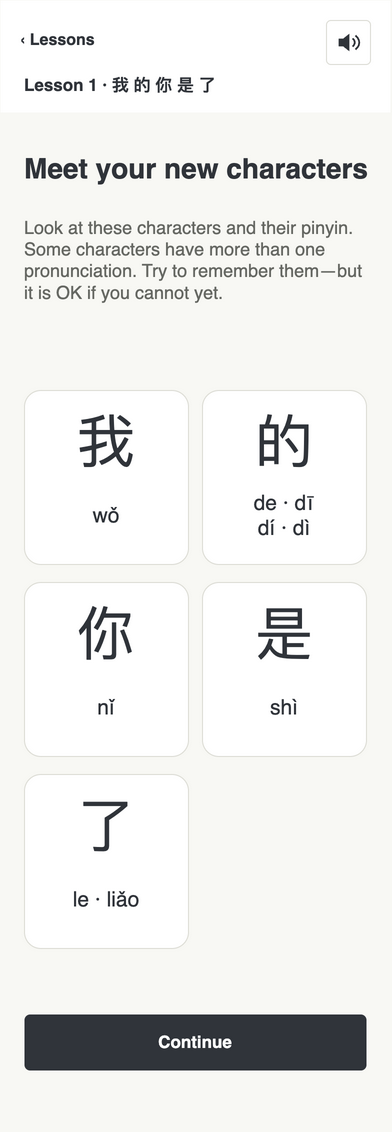

The diagram above was exported from draw.io. Its source (the exported page's mxGraphModel, read from the mxfile embedded in the PNG):
<mxGraphModel dx="390" dy="1130" grid="0" page="1" pageScale="1" pageWidth="390" pageHeight="1130" background="#F8F8F4" adaptiveColors="none" tooltips="1">
  <root>
    <mxCell id="0" />
    <mxCell id="1" parent="0" />
    <mxCell id="2" value="" style="html=1;rounded=1;arcSize=10;fillColor=#F8F8F4;strokeColor=none;" vertex="1" parent="1">
      <mxGeometry as="geometry" x="0" y="0" width="390" height="1130" />
    </mxCell>
    <mxCell id="3" value="" style="html=1;rounded=1;arcSize=10;fillColor=#FFFFFF;strokeColor=none;rounded=0;" vertex="1" parent="1">
      <mxGeometry as="geometry" x="0" y="0" width="390" height="112" />
    </mxCell>
    <mxCell id="4" value="‹  Lessons" style="html=1;text;fillColor=none;strokeColor=none;whiteSpace=wrap;overflow=hidden;fontFamily=Helvetica;fontSize=16;fontColor=#30343A;fontStyle=1;align=left;verticalAlign=middle;spacing=0;" vertex="1" parent="1">
      <mxGeometry as="geometry" x="20" y="19" width="100" height="40" />
    </mxCell>
    <mxCell id="5" value="Lesson 1  ·  我 的 你 是 了" style="html=1;text;fillColor=none;strokeColor=none;whiteSpace=wrap;overflow=hidden;fontFamily=Helvetica;fontSize=17;fontColor=#30343A;fontStyle=1;align=left;verticalAlign=middle;spacing=0;" vertex="1" parent="1">
      <mxGeometry as="geometry" x="24" y="70" width="342" height="30" />
    </mxCell>
    <mxCell id="6" value="" style="html=1;rounded=1;arcSize=10;fillColor=#FFFFFF;strokeColor=#DDDDD6;" vertex="1" parent="1" tooltip="Mute sound">
      <mxGeometry as="geometry" x="326" y="20" width="44" height="44" />
    </mxCell>
    <mxCell id="7" value="" style="html=1;shape=stencil(lVPbbsMgDP0aHjcF3F3yOLXdfyBCF1QKEaRr+veDubngSdHyFB/7YB+OA4N9bGWnmaicvGgGByZE7LQ86/DkXQKpcsO02CFsSygTXfWYO5lBN5iOffBnfTNN/+Ab1+pg+lyFI4O98s6lg8a7mOhMfGL65IP+Cv7qGsTYR3nrQ6Lh97cfEwAV7OAD580NjLUb6Eud6aqzXv78TqidzLUcXfx3tmxAJiDvjqgmp6xxC+7bBi4XBfllC5lvkcHXW8M6WVkf9TKRgtmqvA70+D9W8tdiFt2AugZk8/KW9xFXiAdB6iN+/LMDkHEETwOJunp1IVTd+EJGdXUpbiqL0thJXE3E0ZUWPv/1OAX0MaUUPnc4/gA=);strokeColor=#30343A;fillColor=#30343A;" vertex="1" parent="1" tooltip="Mute sound">
      <mxGeometry as="geometry" x="336" y="30" width="24" height="24" />
    </mxCell>
    <mxCell id="8" value="Meet your new characters" style="html=1;text;fillColor=none;strokeColor=none;whiteSpace=wrap;overflow=hidden;fontFamily=Helvetica;fontSize=28;fontColor=#30343A;fontStyle=1;align=left;verticalAlign=middle;spacing=0;" vertex="1" parent="1">
      <mxGeometry as="geometry" x="24" y="144" width="342" height="50" />
    </mxCell>
    <mxCell id="9" value="Look at these characters and their pinyin. Some characters have more than one pronunciation. Try to remember them—but it is OK if you cannot yet." style="html=1;text;fillColor=none;strokeColor=none;whiteSpace=wrap;overflow=hidden;fontFamily=Helvetica;fontSize=18;fontColor=#666863;fontStyle=0;align=left;verticalAlign=middle;spacing=0;verticalAlign=top;" vertex="1" parent="1">
      <mxGeometry as="geometry" x="24" y="212" width="342" height="144" />
    </mxCell>
    <mxCell id="10" value="" style="html=1;rounded=1;arcSize=10;fillColor=#FFFFFF;strokeColor=#DDDDD6;" vertex="1" parent="1">
      <mxGeometry as="geometry" x="24" y="390" width="164" height="174" />
    </mxCell>
    <mxCell id="11" value="我" style="html=1;text;fillColor=none;strokeColor=none;whiteSpace=wrap;overflow=hidden;fontFamily=Helvetica;fontSize=58;fontColor=#30343A;fontStyle=0;align=center;verticalAlign=middle;spacing=0;" vertex="1" parent="1">
      <mxGeometry as="geometry" x="36" y="402" width="140" height="80" />
    </mxCell>
    <mxCell id="12" value="wǒ" style="html=1;text;fillColor=none;strokeColor=none;whiteSpace=wrap;overflow=hidden;fontFamily=Helvetica;fontSize=21;fontColor=#30343A;fontStyle=0;align=center;verticalAlign=middle;spacing=0;" vertex="1" parent="1">
      <mxGeometry as="geometry" x="36" y="480" width="140" height="70" />
    </mxCell>
    <mxCell id="13" value="" style="html=1;rounded=1;arcSize=10;fillColor=#FFFFFF;strokeColor=#DDDDD6;" vertex="1" parent="1">
      <mxGeometry as="geometry" x="202" y="390" width="164" height="174" />
    </mxCell>
    <mxCell id="14" value="的" style="html=1;text;fillColor=none;strokeColor=none;whiteSpace=wrap;overflow=hidden;fontFamily=Helvetica;fontSize=58;fontColor=#30343A;fontStyle=0;align=center;verticalAlign=middle;spacing=0;" vertex="1" parent="1">
      <mxGeometry as="geometry" x="214" y="402" width="140" height="80" />
    </mxCell>
    <mxCell id="15" value="de · dī&lt;br&gt;dí · dì" style="html=1;text;fillColor=none;strokeColor=none;whiteSpace=wrap;overflow=hidden;fontFamily=Helvetica;fontSize=21;fontColor=#30343A;fontStyle=0;align=center;verticalAlign=middle;spacing=0;" vertex="1" parent="1">
      <mxGeometry as="geometry" x="214" y="480" width="140" height="70" />
    </mxCell>
    <mxCell id="16" value="" style="html=1;rounded=1;arcSize=10;fillColor=#FFFFFF;strokeColor=#DDDDD6;" vertex="1" parent="1">
      <mxGeometry as="geometry" x="24" y="582" width="164" height="174" />
    </mxCell>
    <mxCell id="17" value="你" style="html=1;text;fillColor=none;strokeColor=none;whiteSpace=wrap;overflow=hidden;fontFamily=Helvetica;fontSize=58;fontColor=#30343A;fontStyle=0;align=center;verticalAlign=middle;spacing=0;" vertex="1" parent="1">
      <mxGeometry as="geometry" x="36" y="594" width="140" height="80" />
    </mxCell>
    <mxCell id="18" value="nǐ" style="html=1;text;fillColor=none;strokeColor=none;whiteSpace=wrap;overflow=hidden;fontFamily=Helvetica;fontSize=21;fontColor=#30343A;fontStyle=0;align=center;verticalAlign=middle;spacing=0;" vertex="1" parent="1">
      <mxGeometry as="geometry" x="36" y="672" width="140" height="70" />
    </mxCell>
    <mxCell id="19" value="" style="html=1;rounded=1;arcSize=10;fillColor=#FFFFFF;strokeColor=#DDDDD6;" vertex="1" parent="1">
      <mxGeometry as="geometry" x="202" y="582" width="164" height="174" />
    </mxCell>
    <mxCell id="20" value="是" style="html=1;text;fillColor=none;strokeColor=none;whiteSpace=wrap;overflow=hidden;fontFamily=Helvetica;fontSize=58;fontColor=#30343A;fontStyle=0;align=center;verticalAlign=middle;spacing=0;" vertex="1" parent="1">
      <mxGeometry as="geometry" x="214" y="594" width="140" height="80" />
    </mxCell>
    <mxCell id="21" value="shì" style="html=1;text;fillColor=none;strokeColor=none;whiteSpace=wrap;overflow=hidden;fontFamily=Helvetica;fontSize=21;fontColor=#30343A;fontStyle=0;align=center;verticalAlign=middle;spacing=0;" vertex="1" parent="1">
      <mxGeometry as="geometry" x="214" y="672" width="140" height="70" />
    </mxCell>
    <mxCell id="22" value="" style="html=1;rounded=1;arcSize=10;fillColor=#FFFFFF;strokeColor=#DDDDD6;" vertex="1" parent="1">
      <mxGeometry as="geometry" x="24" y="774" width="164" height="174" />
    </mxCell>
    <mxCell id="23" value="了" style="html=1;text;fillColor=none;strokeColor=none;whiteSpace=wrap;overflow=hidden;fontFamily=Helvetica;fontSize=58;fontColor=#30343A;fontStyle=0;align=center;verticalAlign=middle;spacing=0;" vertex="1" parent="1">
      <mxGeometry as="geometry" x="36" y="786" width="140" height="80" />
    </mxCell>
    <mxCell id="24" value="le · liǎo" style="html=1;text;fillColor=none;strokeColor=none;whiteSpace=wrap;overflow=hidden;fontFamily=Helvetica;fontSize=21;fontColor=#30343A;fontStyle=0;align=center;verticalAlign=middle;spacing=0;" vertex="1" parent="1">
      <mxGeometry as="geometry" x="36" y="864" width="140" height="70" />
    </mxCell>
    <mxCell id="25" value="" style="html=1;rounded=1;arcSize=10;fillColor=#30343A;strokeColor=none;" vertex="1" parent="1" tooltip="Existing introduction Continue action, unchanged learning mechanics.">
      <mxGeometry as="geometry" x="24" y="1014" width="342" height="56" />
    </mxCell>
    <mxCell id="26" value="Continue" style="html=1;text;fillColor=none;strokeColor=none;whiteSpace=wrap;overflow=hidden;fontFamily=Helvetica;fontSize=17;fontColor=#FFFFFF;fontStyle=1;align=center;verticalAlign=middle;spacing=0;" vertex="1" parent="1">
      <mxGeometry as="geometry" x="24" y="1014" width="342" height="56" />
    </mxCell>
  </root>
</mxGraphModel>